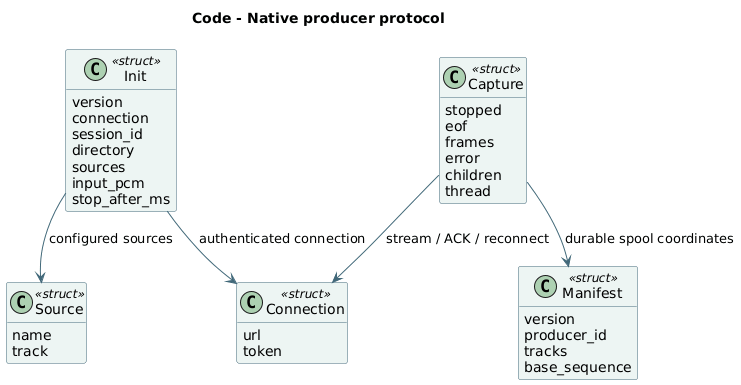

The diagram above was rendered by PlantUML. Its source (embedded in the PNG):
@startuml
!pragma layout smetana
skinparam backgroundColor #FFFFFF
skinparam shadowing false
skinparam defaultFontName DejaVu Sans
skinparam classBackgroundColor #EDF5F3
skinparam classBorderColor #42697A
skinparam ArrowColor #42697A
hide empty members
title Code - Native producer protocol
class "Connection" as Connection <<struct>> [[https://github.com/JasonLn0711/project_aura/blob/main/native/aura-capture/src/main.rs#L26]] {
  url
  token
}
class "Source" as Source <<struct>> [[https://github.com/JasonLn0711/project_aura/blob/main/native/aura-capture/src/main.rs#L31]] {
  name
  track
}
class "Init" as Init <<struct>> [[https://github.com/JasonLn0711/project_aura/blob/main/native/aura-capture/src/main.rs#L36]] {
  version
  connection
  session_id
  directory
  sources
  input_pcm
  stop_after_ms
}
class "Manifest" as Manifest <<struct>> [[https://github.com/JasonLn0711/project_aura/blob/main/native/aura-capture/src/main.rs#L48]] {
  version
  producer_id
  tracks
  base_sequence
}
class "Capture" as Capture <<struct>> [[https://github.com/JasonLn0711/project_aura/blob/main/native/aura-capture/src/main.rs#L54]] {
  stopped
  eof
  frames
  error
  children
  thread
}
Init --> Connection : authenticated connection
Init --> Source : configured sources
Capture --> Manifest : durable spool coordinates
Capture --> Connection : stream / ACK / reconnect
@enduml